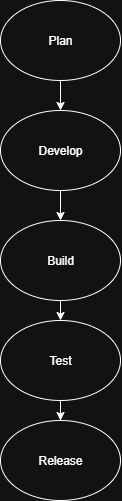

The diagram above was exported from draw.io. Its source (the exported page's mxGraphModel, read from the mxfile embedded in the PNG):
<mxGraphModel dx="864" dy="520" grid="1" gridSize="10" guides="1" tooltips="1" connect="1" arrows="1" fold="1" page="1" pageScale="1" pageWidth="850" pageHeight="1100" math="0" shadow="0">
  <root>
    <mxCell id="0" />
    <mxCell id="1" parent="0" />
    <mxCell id="bhnzmUvEM6MTHORTHPpi-1" value="Plan" style="ellipse;whiteSpace=wrap;html=1;" vertex="1" parent="1">
      <mxGeometry x="320" width="120" height="80" as="geometry" />
    </mxCell>
    <mxCell id="bhnzmUvEM6MTHORTHPpi-8" style="edgeStyle=orthogonalEdgeStyle;rounded=0;orthogonalLoop=1;jettySize=auto;html=1;entryX=0.5;entryY=0;entryDx=0;entryDy=0;" edge="1" parent="1" source="bhnzmUvEM6MTHORTHPpi-2" target="bhnzmUvEM6MTHORTHPpi-3">
      <mxGeometry relative="1" as="geometry">
        <mxPoint x="370" y="210" as="targetPoint" />
      </mxGeometry>
    </mxCell>
    <mxCell id="bhnzmUvEM6MTHORTHPpi-2" value="Develop" style="ellipse;whiteSpace=wrap;html=1;" vertex="1" parent="1">
      <mxGeometry x="320" y="110" width="120" height="80" as="geometry" />
    </mxCell>
    <mxCell id="bhnzmUvEM6MTHORTHPpi-3" value="Build" style="ellipse;whiteSpace=wrap;html=1;" vertex="1" parent="1">
      <mxGeometry x="320" y="220" width="120" height="80" as="geometry" />
    </mxCell>
    <mxCell id="bhnzmUvEM6MTHORTHPpi-14" style="edgeStyle=orthogonalEdgeStyle;rounded=0;orthogonalLoop=1;jettySize=auto;html=1;exitX=0.5;exitY=1;exitDx=0;exitDy=0;" edge="1" parent="1" source="bhnzmUvEM6MTHORTHPpi-4" target="bhnzmUvEM6MTHORTHPpi-10">
      <mxGeometry relative="1" as="geometry" />
    </mxCell>
    <mxCell id="bhnzmUvEM6MTHORTHPpi-4" value="Test" style="ellipse;whiteSpace=wrap;html=1;" vertex="1" parent="1">
      <mxGeometry x="320" y="320" width="120" height="80" as="geometry" />
    </mxCell>
    <mxCell id="bhnzmUvEM6MTHORTHPpi-5" value="" style="endArrow=classic;html=1;rounded=0;exitX=0.5;exitY=1;exitDx=0;exitDy=0;" edge="1" parent="1" source="bhnzmUvEM6MTHORTHPpi-1" target="bhnzmUvEM6MTHORTHPpi-2">
      <mxGeometry width="50" height="50" relative="1" as="geometry">
        <mxPoint x="380" y="240" as="sourcePoint" />
        <mxPoint x="430" y="190" as="targetPoint" />
        <Array as="points">
          <mxPoint x="380" y="80" />
        </Array>
      </mxGeometry>
    </mxCell>
    <mxCell id="bhnzmUvEM6MTHORTHPpi-7" value="" style="endArrow=classic;html=1;rounded=0;" edge="1" parent="1" source="bhnzmUvEM6MTHORTHPpi-3" target="bhnzmUvEM6MTHORTHPpi-4">
      <mxGeometry width="50" height="50" relative="1" as="geometry">
        <mxPoint x="380" y="240" as="sourcePoint" />
        <mxPoint x="430" y="190" as="targetPoint" />
      </mxGeometry>
    </mxCell>
    <mxCell id="bhnzmUvEM6MTHORTHPpi-10" value="Release" style="ellipse;whiteSpace=wrap;html=1;" vertex="1" parent="1">
      <mxGeometry x="320" y="420" width="120" height="80" as="geometry" />
    </mxCell>
  </root>
</mxGraphModel>